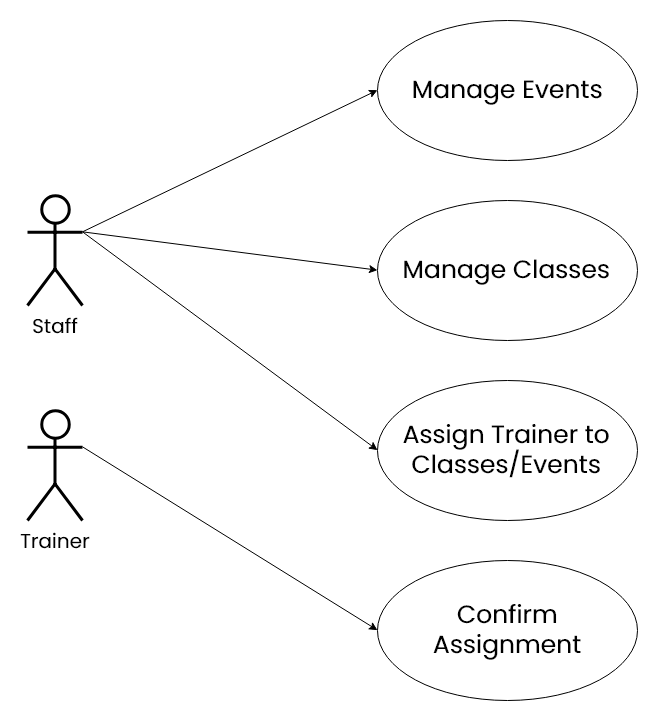

The diagram above was exported from draw.io. Its source (the exported page's mxGraphModel, read from the mxfile embedded in the PNG):
<mxGraphModel dx="1400" dy="957" grid="1" gridSize="10" guides="1" tooltips="1" connect="1" arrows="1" fold="1" page="1" pageScale="1" pageWidth="850" pageHeight="1100" math="0" shadow="0">
  <root>
    <mxCell id="0" />
    <mxCell id="1" parent="0" />
    <mxCell id="JbwypsiaeJsLBNa4BC5s-1" value="&lt;font style=&quot;font-size: 25px&quot; face=&quot;Poppins&quot;&gt;Manage Events&lt;/font&gt;" style="ellipse;whiteSpace=wrap;html=1;" vertex="1" parent="1">
      <mxGeometry x="500" y="110" width="260" height="140" as="geometry" />
    </mxCell>
    <mxCell id="JbwypsiaeJsLBNa4BC5s-2" value="&lt;font style=&quot;font-size: 25px&quot; face=&quot;Poppins&quot;&gt;Manage Classes&lt;/font&gt;" style="ellipse;whiteSpace=wrap;html=1;" vertex="1" parent="1">
      <mxGeometry x="500" y="290" width="260" height="140" as="geometry" />
    </mxCell>
    <mxCell id="JbwypsiaeJsLBNa4BC5s-3" value="&lt;font face=&quot;Poppins&quot; style=&quot;font-size: 25px&quot;&gt;Assign Trainer to Classes/Events&lt;/font&gt;&lt;br&gt;" style="ellipse;whiteSpace=wrap;html=1;" vertex="1" parent="1">
      <mxGeometry x="500" y="470" width="260" height="140" as="geometry" />
    </mxCell>
    <mxCell id="JbwypsiaeJsLBNa4BC5s-4" value="&lt;font style=&quot;font-size: 25px&quot; face=&quot;Poppins&quot;&gt;Confirm&lt;br&gt;Assignment&lt;/font&gt;" style="ellipse;whiteSpace=wrap;html=1;" vertex="1" parent="1">
      <mxGeometry x="500" y="650" width="260" height="140" as="geometry" />
    </mxCell>
    <mxCell id="JbwypsiaeJsLBNa4BC5s-8" style="rounded=0;orthogonalLoop=1;jettySize=auto;html=1;exitX=1;exitY=0.3333333333333333;exitDx=0;exitDy=0;exitPerimeter=0;entryX=0;entryY=0.5;entryDx=0;entryDy=0;" edge="1" parent="1" source="JbwypsiaeJsLBNa4BC5s-6" target="JbwypsiaeJsLBNa4BC5s-1">
      <mxGeometry relative="1" as="geometry" />
    </mxCell>
    <mxCell id="JbwypsiaeJsLBNa4BC5s-9" style="edgeStyle=none;rounded=0;orthogonalLoop=1;jettySize=auto;html=1;exitX=1;exitY=0.3333333333333333;exitDx=0;exitDy=0;exitPerimeter=0;entryX=0;entryY=0.5;entryDx=0;entryDy=0;" edge="1" parent="1" source="JbwypsiaeJsLBNa4BC5s-6" target="JbwypsiaeJsLBNa4BC5s-2">
      <mxGeometry relative="1" as="geometry" />
    </mxCell>
    <mxCell id="JbwypsiaeJsLBNa4BC5s-10" style="edgeStyle=none;rounded=0;orthogonalLoop=1;jettySize=auto;html=1;exitX=1;exitY=0.3333333333333333;exitDx=0;exitDy=0;exitPerimeter=0;entryX=0;entryY=0.5;entryDx=0;entryDy=0;" edge="1" parent="1" source="JbwypsiaeJsLBNa4BC5s-6" target="JbwypsiaeJsLBNa4BC5s-3">
      <mxGeometry relative="1" as="geometry" />
    </mxCell>
    <mxCell id="JbwypsiaeJsLBNa4BC5s-11" style="edgeStyle=none;rounded=0;orthogonalLoop=1;jettySize=auto;html=1;exitX=1;exitY=0.3333333333333333;exitDx=0;exitDy=0;exitPerimeter=0;entryX=0;entryY=0.5;entryDx=0;entryDy=0;" edge="1" parent="1" source="JbwypsiaeJsLBNa4BC5s-7" target="JbwypsiaeJsLBNa4BC5s-4">
      <mxGeometry relative="1" as="geometry" />
    </mxCell>
    <mxCell id="JbwypsiaeJsLBNa4BC5s-6" value="&lt;font style=&quot;font-size: 20px&quot;&gt;Staff&lt;br&gt;&lt;/font&gt;" style="shape=umlActor;verticalLabelPosition=bottom;labelBackgroundColor=#ffffff;verticalAlign=top;html=1;outlineConnect=0;fontFamily=Poppins;strokeWidth=3;" vertex="1" parent="1">
      <mxGeometry x="150" y="285" width="55" height="110" as="geometry" />
    </mxCell>
    <mxCell id="JbwypsiaeJsLBNa4BC5s-7" value="&lt;font style=&quot;font-size: 20px&quot;&gt;Trainer&lt;/font&gt;" style="shape=umlActor;verticalLabelPosition=bottom;labelBackgroundColor=#ffffff;verticalAlign=top;html=1;outlineConnect=0;fontFamily=Poppins;strokeWidth=3;" vertex="1" parent="1">
      <mxGeometry x="150" y="500" width="55" height="110" as="geometry" />
    </mxCell>
  </root>
</mxGraphModel>